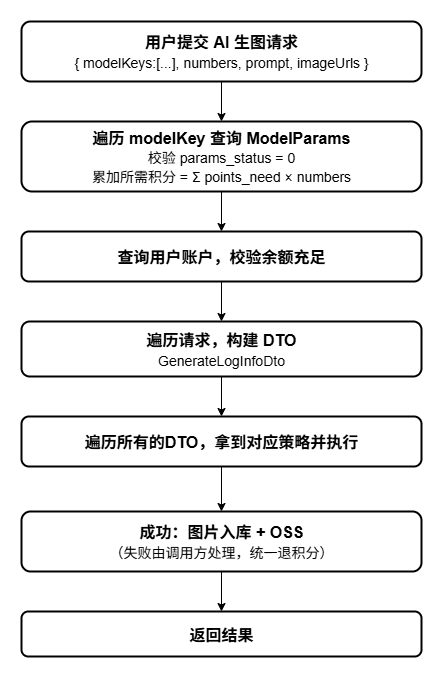

The diagram above was exported from draw.io. Its source (the exported page's mxGraphModel, read from the mxfile embedded in the PNG):
<mxGraphModel dx="1213" dy="910" grid="1" gridSize="10" guides="1" tooltips="1" connect="1" arrows="1" fold="1" page="1" pageScale="1" pageWidth="827" pageHeight="1169" math="0" shadow="0">
  <root>
    <mxCell id="0" />
    <mxCell id="1" parent="0" />
    <mxCell id="TkgtkA_MgTz67tAED7J0-1" value="&lt;b&gt;用户提交 AI 生图请求&lt;/b&gt;&lt;br&gt;&lt;font style=&quot;font-size:14px&quot;&gt;{ modelKeys:[...], numbers, prompt, imageUrls }&lt;/font&gt;" style="rounded=1;whiteSpace=wrap;html=1;fontSize=16;fillColor=#FFFFFF;strokeColor=#000000;strokeWidth=2;fontColor=#000000;" vertex="1" parent="1">
      <mxGeometry x="430" y="410" width="400" height="60" as="geometry" />
    </mxCell>
    <mxCell id="TkgtkA_MgTz67tAED7J0-2" value="&lt;b&gt;遍历 modelKey 查询 ModelParams&lt;/b&gt;&lt;br&gt;&lt;font style=&quot;font-size:14px&quot;&gt;校验 params_status = 0&lt;br&gt;累加所需积分 = Σ points_need × numbers&lt;/font&gt;" style="rounded=1;whiteSpace=wrap;html=1;fontSize=16;fillColor=#FFFFFF;strokeColor=#000000;strokeWidth=2;fontColor=#000000;" vertex="1" parent="1">
      <mxGeometry x="430" y="510" width="400" height="70" as="geometry" />
    </mxCell>
    <mxCell id="TkgtkA_MgTz67tAED7J0-3" value="&lt;b&gt;查询用户账户，校验余额充足&lt;/b&gt;" style="rounded=1;whiteSpace=wrap;html=1;fontSize=16;fillColor=#FFFFFF;strokeColor=#000000;strokeWidth=2;fontColor=#000000;" vertex="1" parent="1">
      <mxGeometry x="430" y="620" width="400" height="50" as="geometry" />
    </mxCell>
    <mxCell id="TkgtkA_MgTz67tAED7J0-4" value="&lt;b&gt;遍历请求，构建 DTO&lt;/b&gt;&lt;br&gt;&lt;font style=&quot;font-size:14px&quot;&gt;GenerateLogInfoDto&lt;/font&gt;" style="rounded=1;whiteSpace=wrap;html=1;fontSize=16;fillColor=#FFFFFF;strokeColor=#000000;strokeWidth=2;fontColor=#000000;" vertex="1" parent="1">
      <mxGeometry x="430" y="710" width="400" height="55" as="geometry" />
    </mxCell>
    <mxCell id="TkgtkA_MgTz67tAED7J0-5" value="&lt;b&gt;遍历所有的DTO，拿到对应策略并执行&lt;/b&gt;" style="rounded=1;whiteSpace=wrap;html=1;fontSize=16;fillColor=#FFFFFF;strokeColor=#000000;strokeWidth=2;fontColor=#000000;" vertex="1" parent="1">
      <mxGeometry x="430" y="805" width="400" height="50" as="geometry" />
    </mxCell>
    <mxCell id="TkgtkA_MgTz67tAED7J0-6" value="&lt;b&gt;成功：图片入库 + OSS&lt;/b&gt;&lt;br&gt;&lt;font style=&quot;font-size:14px&quot;&gt;（失败由调用方处理，统一退积分）&lt;/font&gt;" style="rounded=1;whiteSpace=wrap;html=1;fontSize=16;fillColor=#FFFFFF;strokeColor=#000000;strokeWidth=2;fontColor=#000000;" vertex="1" parent="1">
      <mxGeometry x="430" y="900" width="400" height="60" as="geometry" />
    </mxCell>
    <mxCell id="TkgtkA_MgTz67tAED7J0-7" value="&lt;b&gt;返回结果&lt;/b&gt;" style="rounded=1;whiteSpace=wrap;html=1;fontSize=16;fillColor=#FFFFFF;strokeColor=#000000;strokeWidth=2;fontColor=#000000;" vertex="1" parent="1">
      <mxGeometry x="430" y="1000" width="400" height="45" as="geometry" />
    </mxCell>
    <mxCell id="TkgtkA_MgTz67tAED7J0-8" style="edgeStyle=orthogonalEdgeStyle;endArrow=classic;endFill=1;html=1;fontSize=16;exitX=0.5;exitY=1;entryX=0.5;entryY=0;" edge="1" parent="1" source="TkgtkA_MgTz67tAED7J0-1" target="TkgtkA_MgTz67tAED7J0-2">
      <mxGeometry relative="1" as="geometry" />
    </mxCell>
    <mxCell id="TkgtkA_MgTz67tAED7J0-9" style="edgeStyle=orthogonalEdgeStyle;endArrow=classic;endFill=1;html=1;fontSize=16;exitX=0.5;exitY=1;entryX=0.5;entryY=0;" edge="1" parent="1" source="TkgtkA_MgTz67tAED7J0-2" target="TkgtkA_MgTz67tAED7J0-3">
      <mxGeometry relative="1" as="geometry" />
    </mxCell>
    <mxCell id="TkgtkA_MgTz67tAED7J0-10" style="edgeStyle=orthogonalEdgeStyle;endArrow=classic;endFill=1;html=1;fontSize=16;exitX=0.5;exitY=1;entryX=0.5;entryY=0;" edge="1" parent="1" source="TkgtkA_MgTz67tAED7J0-3" target="TkgtkA_MgTz67tAED7J0-4">
      <mxGeometry relative="1" as="geometry" />
    </mxCell>
    <mxCell id="TkgtkA_MgTz67tAED7J0-11" style="edgeStyle=orthogonalEdgeStyle;endArrow=classic;endFill=1;html=1;fontSize=16;exitX=0.5;exitY=1;entryX=0.5;entryY=0;" edge="1" parent="1" source="TkgtkA_MgTz67tAED7J0-4" target="TkgtkA_MgTz67tAED7J0-5">
      <mxGeometry relative="1" as="geometry" />
    </mxCell>
    <mxCell id="TkgtkA_MgTz67tAED7J0-12" style="edgeStyle=orthogonalEdgeStyle;endArrow=classic;endFill=1;html=1;fontSize=16;exitX=0.5;exitY=1;entryX=0.5;entryY=0;" edge="1" parent="1" source="TkgtkA_MgTz67tAED7J0-5" target="TkgtkA_MgTz67tAED7J0-6">
      <mxGeometry relative="1" as="geometry" />
    </mxCell>
    <mxCell id="TkgtkA_MgTz67tAED7J0-13" style="edgeStyle=orthogonalEdgeStyle;endArrow=classic;endFill=1;html=1;fontSize=16;exitX=0.5;exitY=1;entryX=0.5;entryY=0;" edge="1" parent="1" source="TkgtkA_MgTz67tAED7J0-6" target="TkgtkA_MgTz67tAED7J0-7">
      <mxGeometry relative="1" as="geometry" />
    </mxCell>
  </root>
</mxGraphModel>